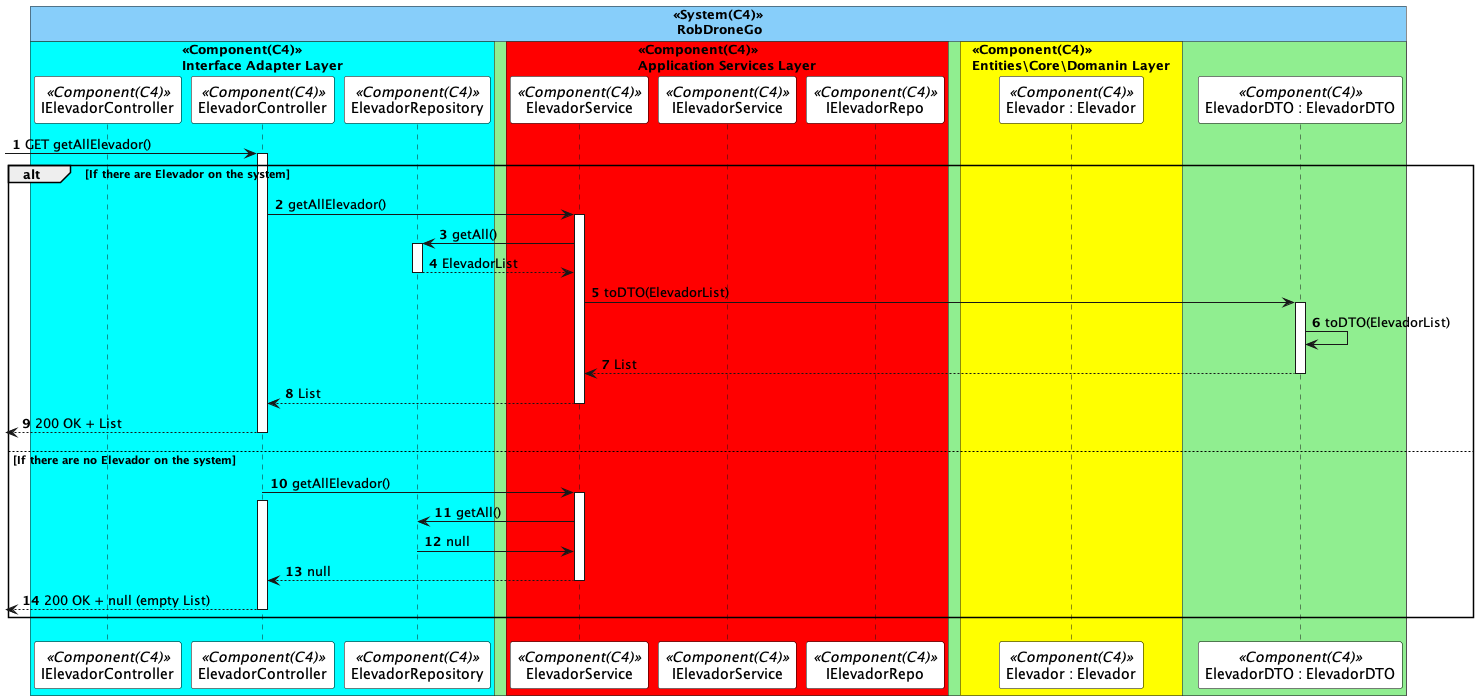

The diagram above was rendered by PlantUML. Its source (embedded in the PNG):
@startuml listElevadorSD
autonumber

skinparam sequence {
ParticipantBorderColor black
ParticipantBackgroundColor white
}



!pragma teoz true
box "<<System(C4)>>\n RobDroneGo" #LightSkyBlue
    box "<<Container(C4)>>\n Campus Management" #LightGreen

        box "<<Component(C4)>>\nInterface Adapter Layer" #Cyan
            participant IElevadorController as  ICTL <<Component(C4)>>
            participant ElevadorController as  CTL <<Component(C4)>>
            participant ElevadorRepository as  DR <<Component(C4)>>
        end box
        box "<<Component(C4)>>\nApplication Services Layer" #Red
            participant ElevadorService as  SV <<Component(C4)>>
            participant IElevadorService as  ISV <<Component(C4)>>
            participant IElevadorRepo as  IER <<Component(C4)>>
        end box
        box "<<Component(C4)>>\nEntities\Core\Domanin Layer" #Yellow
            participant "Elevador : Elevador" as  Elevador <<Component(C4)>>
        end box
    participant "ElevadorDTO : ElevadorDTO" as  DTO <<Component(C4)>>

    end box
end box   



 -> CTL: GET getAllElevador()
activate CTL
alt If there are Elevador on the system


    CTL -> SV : getAllElevador()
    activate SV

    SV -> DR : getAll()
    activate DR

    DR --> SV : ElevadorList
    deactivate DR


    SV -> DTO : toDTO(ElevadorList)
    activate DTO 
    DTO -> DTO: toDTO(ElevadorList)
    DTO --> SV : List
    deactivate DTO
    deactivate DR
    SV --> CTL: List
    deactivate SV

     <-- CTL: 200 OK + List
    deactivate CTL

else If there are no Elevador on the system
    
    
    CTL -> SV : getAllElevador() 
    activate SV
    activate CTL
    
  

    
    SV -> DR : getAll()
    activate DR

    DR -> SV : null
    deactivate DR

    SV --> CTL : null
    deactivate SV
     <-- CTL: 200 OK + null (empty List)
    deactivate CTL

    
   



end
@enduml